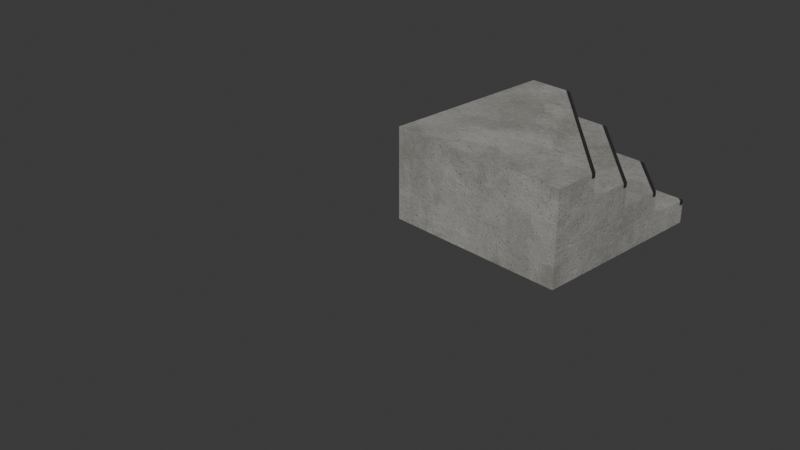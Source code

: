 # Source: Stairs_2_x_2_corner_out.blend  (saved by Blender 5.2.45; exported with 4.5.12 LTS)
import bpy
from mathutils import Matrix  # noqa: F401  (used for matrix-valued properties, if any)

bpy.ops.wm.read_factory_settings(use_empty=True)
scene = bpy.context.scene
scene.name = 'Scene'

# ---- collections
col_collection = bpy.data.collections.new('Collection'); scene.collection.children.link(col_collection)

# ---- images (referenced by path relative to the original .blend; pixels are not part of the script)
import os
ASSET_DIR = os.environ.get("B2B_ASSET_DIR", "")  # directory of the original .blend (textures are referenced by path, not embedded)
HERE = os.path.dirname(os.path.abspath(__file__))  # packed textures are extracted next to this script under _unpacked/

def load_image(name, relpath, width, height, colorspace="sRGB"):
    """Load a texture the original file referenced (path relative to the .blend, or extracted next to this script)."""
    p = next((c for c in (os.path.join(HERE, relpath), os.path.join(ASSET_DIR, relpath)) if relpath and os.path.exists(c)), "")
    if p:
        img = bpy.data.images.load(p, check_existing=True)
        img.name = name
    else:  # same state as the original file: an image datablock whose file is absent (Cycles renders it pink)
        img = bpy.data.images.new(name, width, height)
        img.source = "FILE"
        img.filepath = "//" + (relpath or name)
    img.colorspace_settings.name = colorspace
    return img
img_betonbasecolor_jpg = load_image('betonbasecolor.jpg', '_unpacked/betonbasecolor.297c9c9d.jpg', 2048, 2048, 'sRGB')
img_betonroughness_jpg = load_image('betonroughness.jpg', '_unpacked/betonroughness.c0554668.jpg', 2048, 2048, 'Non-Color')
img_betonheight_jpg = load_image('betonheight.jpg', '_unpacked/betonheight.f189158e.jpg', 2048, 2048, 'Non-Color')
img_betonnormal_jpg = load_image('betonnormal.jpg', '_unpacked/betonnormal.05b7e910.jpg', 2048, 2048, 'Non-Color')
img_betonambientocclusion_jpg = load_image('betonambientocclusion.jpg', '_unpacked/betonambientocclusion.1530d23e.jpg', 2048, 2048, 'Non-Color')
img_brushed02_height_tif = load_image('brushed02_height.tif', '_unpacked/brushed02_height.308921a3.tif', 2048, 2048, 'Non-Color')
img_brushed02_diffuse_jpg = load_image('brushed02_diffuse.jpg', '_unpacked/brushed02_diffuse.d2873009.jpg', 2048, 2048, 'sRGB')
img_brushed02_metallic_jpg = load_image('brushed02_metallic.jpg', '_unpacked/brushed02_metallic.93c7a372.jpg', 2048, 2048, 'Non-Color')
img_brushed02_specular_jpg = load_image('brushed02_specular.jpg', '_unpacked/brushed02_specular.c6540cd5.jpg', 2048, 2048, 'Non-Color')
img_brushed02_glossiness_jpg = load_image('brushed02_glossiness.jpg', '_unpacked/brushed02_glossiness.5550dac7.jpg', 2048, 2048, 'Non-Color')
img_brushed02_normal_opengl_jpg = load_image('brushed02_normal_opengl.jpg', '_unpacked/brushed02_normal_opengl.9d5ed27e.jpg', 2048, 2048, 'Non-Color')

# ---- materials (node trees are filled in below, after node groups)
mat_concrete = bpy.data.materials.new('Concrete')
mat_concrete.displacement_method = 'BOTH'
mat_concrete.use_backface_culling_lightprobe_volume = False
mat_concrete.diffuse_color = (0.0, 0.0, 0.0, 1.0)
mat_concrete.roughness = 0.5528
mat_concrete.specular_intensity = 1.0
mat_concrete.metallic = 1.0
mat_brushed_used_metal_silver = bpy.data.materials.new('Brushed used metal silver')
mat_brushed_used_metal_silver.displacement_method = 'BOTH'
mat_brushed_used_metal_silver.use_backface_culling_lightprobe_volume = False

# ---- material node trees
mat_concrete.use_nodes = True; mat_concrete.node_tree.nodes.clear()
_N = mat_concrete.node_tree.nodes; _L = mat_concrete.node_tree.links
n0 = _N.new('NodeFrame'); n0.name = 'Frame'; n0.location = (-1522, 344)
n0.label = 'Mapping'
n0.width = 400
n1 = _N.new('NodeFrame'); n1.name = 'Frame.001'; n1.location = (-947, 358)
n1.label = 'Textures'
n1.width = 433
n2 = _N.new('ShaderNodeOutputMaterial'); n2.name = 'Material Output'; n2.location = (573, 310)
n3 = _N.new('ShaderNodeDisplacement'); n3.name = 'Displacement'; n3.location = (58, -467)
n3.inputs[2].default_value = 0.04
n4 = _N.new('ShaderNodeMapping'); n4.name = 'Mapping'; n4.location = (230, -36)
n5 = _N.new('ShaderNodeTexCoord'); n5.name = 'Texture Coordinate'; n5.location = (30, -36)
n6 = _N.new('ShaderNodeMix'); n6.name = 'Mix'; n6.location = (-176, 276)
n6.data_type = 'RGBA'
n6.blend_type = 'MULTIPLY'
n6.inputs[7].default_value = (0.02629, 0.02629, 0.02629, 1.0)
n7 = _N.new('ShaderNodeHueSaturation'); n7.name = 'Hue Saturation Value'; n7.location = (-519, 255)
n8 = _N.new('ShaderNodeNormalMap'); n8.name = 'Normal Map'; n8.location = (-475, -248)
n8.inputs[0].default_value = 3.0
n9 = _N.new('ShaderNodeGamma'); n9.name = 'Gamma'; n9.location = (-402, -1)
n9.inputs[1].default_value = 1.2
n10 = _N.new('ShaderNodeGamma'); n10.name = 'Gamma.001'; n10.location = (-198, -666)
n10.inputs[1].default_value = 2.0
n11 = _N.new('NodeReroute'); n11.name = 'Reroute'; n11.location = (35, -426)
n11.width = 10
n11.socket_idname = 'NodeSocketVector'
n12 = _N.new('ShaderNodeTexImage'); n12.name = 'Image Texture.001'; n12.location = (85, -36)
n12.label = 'Base Color'
n12.width = 317
n12.image = img_betonbasecolor_jpg
n13 = _N.new('ShaderNodeTexImage'); n13.name = 'Image Texture.002'; n13.location = (85, -316)
n13.label = 'Roughness'
n13.width = 317
n13.image = img_betonroughness_jpg
n14 = _N.new('ShaderNodeTexImage'); n14.name = 'Image Texture'; n14.location = (-864, -539)
n14.width = 328
n14.image = img_betonheight_jpg
n15 = _N.new('ShaderNodeTexImage'); n15.name = 'Image Texture.003'; n15.location = (85, -596)
n15.label = 'Normal'
n15.width = 317
n15.image = img_betonnormal_jpg
n16 = _N.new('ShaderNodeTexImage'); n16.name = 'Image Texture.004'; n16.location = (-864, -864)
n16.width = 349
n16.image = img_betonambientocclusion_jpg
n17 = _N.new('ShaderNodeBsdfPrincipled'); n17.name = 'Principled BSDF'; n17.location = (49, 89)
n17.distribution = 'GGX'
n17.subsurface_method = 'RANDOM_WALK_SKIN'
n17.inputs[3].default_value = 1.45
n17.inputs[13].default_value = 1.0
n17.inputs[27].default_value = (0.0, 0.0, 0.0, 1.0)
n18 = _N.new('ShaderNodeInvert'); n18.name = 'Invert Color'; n18.location = (-426, -801)
n4.parent = n0
n5.parent = n0
n11.parent = n1
n12.parent = n1
n13.parent = n1
n15.parent = n1
_L.new(n17.outputs[0], n2.inputs[0])
_L.new(n9.outputs[0], n17.inputs[2])
_L.new(n15.outputs[0], n8.inputs[1])
_L.new(n8.outputs[0], n17.inputs[5])
_L.new(n11.outputs[0], n12.inputs[0])
_L.new(n11.outputs[0], n13.inputs[0])
_L.new(n11.outputs[0], n15.inputs[0])
_L.new(n4.outputs[0], n11.inputs[0])
_L.new(n5.outputs[2], n4.inputs[0])
_L.new(n12.outputs[0], n7.inputs[4])
_L.new(n13.outputs[0], n9.inputs[0])
_L.new(n11.outputs[0], n14.inputs[0])
_L.new(n14.outputs[0], n3.inputs[0])
_L.new(n11.outputs[0], n16.inputs[0])
_L.new(n7.outputs[0], n6.inputs[6])
_L.new(n6.outputs[2], n17.inputs[0])
_L.new(n18.outputs[0], n10.inputs[0])
_L.new(n10.outputs[0], n6.inputs[0])
_L.new(n16.outputs[0], n18.inputs[1])
n2.is_active_output = True
mat_brushed_used_metal_silver.use_nodes = True; mat_brushed_used_metal_silver.node_tree.nodes.clear()
_N = mat_brushed_used_metal_silver.node_tree.nodes; _L = mat_brushed_used_metal_silver.node_tree.links
n0 = _N.new('ShaderNodeBsdfPrincipled'); n0.name = 'Principled BSDF'; n0.location = (10, 300)
n1 = _N.new('ShaderNodeOutputMaterial'); n1.name = 'Material Output'; n1.location = (300, 300)
n2 = _N.new('ShaderNodeTexImage'); n2.name = 'Image Texture'; n2.location = (85, -1156)
n2.label = 'Displacement'
n2.image = img_brushed02_height_tif
n3 = _N.new('ShaderNodeDisplacement'); n3.name = 'Displacement'; n3.location = (110, -400)
n3.inputs[2].default_value = 0.008
n4 = _N.new('ShaderNodeTexImage'); n4.name = 'Image Texture.001'; n4.location = (85, -36)
n4.label = 'Base Color'
n4.image = img_brushed02_diffuse_jpg
n5 = _N.new('ShaderNodeTexImage'); n5.name = 'Image Texture.002'; n5.location = (85, -316)
n5.label = 'Metallic'
n5.image = img_brushed02_metallic_jpg
n6 = _N.new('ShaderNodeTexImage'); n6.name = 'Image Texture.003'; n6.location = (85, -596)
n6.label = 'Specular IOR Level'
n6.image = img_brushed02_specular_jpg
n7 = _N.new('ShaderNodeTexImage'); n7.name = 'Image Texture.004'; n7.location = (85, -876)
n7.label = 'Roughness'
n7.image = img_brushed02_glossiness_jpg
n8 = _N.new('ShaderNodeInvert'); n8.name = 'Invert Color'; n8.location = (-240, -340)
n9 = _N.new('ShaderNodeTexImage'); n9.name = 'Image Texture.005'; n9.location = (85, -1436)
n9.label = 'Normal'
n9.image = img_brushed02_normal_opengl_jpg
n10 = _N.new('ShaderNodeNormalMap'); n10.name = 'Normal Map'; n10.location = (-240, -900)
n11 = _N.new('ShaderNodeMapping'); n11.name = 'Mapping'; n11.location = (230, -36)
n12 = _N.new('NodeReroute'); n12.name = 'Reroute'; n12.location = (35, -827)
n12.width = 10
n12.socket_idname = 'NodeSocketVector'
n13 = _N.new('ShaderNodeTexCoord'); n13.name = 'Texture Coordinate'; n13.location = (30, -36)
n14 = _N.new('NodeFrame'); n14.name = 'Frame'; n14.location = (-1270, 336)
n14.label = 'Mapping'
n14.width = 400
n15 = _N.new('NodeFrame'); n15.name = 'Frame.001'; n15.location = (-625, 536)
n15.label = 'Textures'
n15.width = 355
n2.parent = n15
n4.parent = n15
n5.parent = n15
n6.parent = n15
n7.parent = n15
n9.parent = n15
n11.parent = n14
n12.parent = n15
n13.parent = n14
_L.new(n0.outputs[0], n1.inputs[0])
_L.new(n2.outputs[0], n3.inputs[0])
_L.new(n4.outputs[0], n0.inputs[0])
_L.new(n5.outputs[0], n0.inputs[1])
_L.new(n6.outputs[0], n0.inputs[13])
_L.new(n7.outputs[0], n8.inputs[1])
_L.new(n8.outputs[0], n0.inputs[2])
_L.new(n9.outputs[0], n10.inputs[1])
_L.new(n10.outputs[0], n0.inputs[5])
_L.new(n12.outputs[0], n4.inputs[0])
_L.new(n12.outputs[0], n5.inputs[0])
_L.new(n12.outputs[0], n6.inputs[0])
_L.new(n12.outputs[0], n7.inputs[0])
_L.new(n12.outputs[0], n2.inputs[0])
_L.new(n12.outputs[0], n9.inputs[0])
_L.new(n11.outputs[0], n12.inputs[0])
_L.new(n13.outputs[2], n11.inputs[0])
n1.is_active_output = True

# ---- world
world_world = bpy.data.worlds.new('World'); scene.world = world_world
world_world.use_nodes = True; world_world.node_tree.nodes.clear()
_N = world_world.node_tree.nodes; _L = world_world.node_tree.links
n0 = _N.new('ShaderNodeOutputWorld'); n0.name = 'World Output'; n0.location = (200, 100)
n1 = _N.new('ShaderNodeBackground'); n1.name = 'Background'; n1.location = (-200, 100)
n1.inputs[0].default_value = (0.05088, 0.05088, 0.05088, 1.0)
_L.new(n1.outputs[0], n0.inputs[0])
n0.is_active_output = True
world_world.color = (0.05088, 0.05088, 0.05088)
world_world.sun_shadow_jitter_overblur = 0.0

# ---- cameras
cam_camera = bpy.data.cameras.new('Camera')
cam_camera.clip_end = 100.0
cam_camera.ortho_scale = 7.314

# ---- meshes
me_plane = bpy.data.meshes.new('Plane')
me_plane.from_pydata([(1.0, 0.95, 0.2), (1.0, 1.0, 0.2), (1.0, 1.0, 0.25), (1.0, 1.0, 0.0), (1.0, 0.95, 0.25), (1.0, 0.95, 0.0), (1.0, 0.5, 0.2), (1.0, 0.5, 0.25), (1.0, 0.5, 0.0), (1.0, 0.45, 0.2), (1.0, 0.45, 0.25), (1.0, 0.45, 0.0), (1.0, 0.5, 0.45), (1.0, 0.45, 0.45), (1.0, 0.5, 0.5), (1.0, 0.45, 0.5), (1.0, -5.96e-08, 0.2), (1.0, -5.96e-08, 0.25), (1.0, -5.96e-08, 0.0), (1.0, -5.96e-08, 0.45), (1.0, -5.96e-08, 0.5), (1.0, -0.05, 0.2), (1.0, -0.05, 0.25), (1.0, -0.05, 0.0), (1.0, -0.05, 0.45), (1.0, -0.05, 0.5), (1.0, -0.5, 0.2), (1.0, -0.5, 0.25), (1.0, -0.5, 0.0), (1.0, -0.5, 0.45), (1.0, -0.5, 0.5), (1.0, -0.55, 0.2), (1.0, -0.55, 0.25), (1.0, -0.55, 0.0), (1.0, -0.55, 0.45), (1.0, -0.55, 0.5), (1.0, -1.0, 0.2), (1.0, -1.0, 0.25), (1.0, -1.0, 0.0), (1.0, -1.0, 0.45), (1.0, -1.0, 0.5), (1.0, -5.96e-08, 0.7), (1.0, -0.05, 0.7), (1.0, -0.5, 0.7), (1.0, -0.55, 0.7), (1.0, -1.0, 0.7), (1.0, -5.96e-08, 0.75), (1.0, -0.05, 0.75), (1.0, -0.5, 0.75), (1.0, -0.55, 0.75), (1.0, -1.0, 0.75), (1.0, -0.5, 0.95), (1.0, -0.55, 0.95), (1.0, -0.5, 1.0), (1.0, -0.55, 1.0), (1.0, -1.0, 1.0), (0.95, 1.0, 0.2), (0.95, 1.0, 0.25), (0.95, 1.0, 0.0), (0.5, 1.0, 0.2), (0.5, 1.0, 0.25), (0.5, 1.0, 0.0), (0.45, 1.0, 0.2), (0.45, 1.0, 0.25), (0.45, 1.0, 0.0), (0.5, 1.0, 0.45), (0.45, 1.0, 0.45), (0.5, 1.0, 0.5), (0.45, 1.0, 0.5), (0.0, 1.0, 0.2), (0.0, 1.0, 0.25), (0.0, 1.0, 0.0), (0.0, 1.0, 0.45), (0.0, 1.0, 0.5), (-0.05, 1.0, 0.2), (-0.05, 1.0, 0.25), (-0.05, 1.0, 0.0), (-0.05, 1.0, 0.45), (-0.05, 1.0, 0.5), (-0.5, 1.0, 0.2), (-0.5, 1.0, 0.25), (-0.5, 1.0, 0.0), (-0.5, 1.0, 0.45), (-0.5, 1.0, 0.5), (-0.55, 1.0, 0.2), (-0.55, 1.0, 0.25), (-0.55, 1.0, 0.0), (-0.55, 1.0, 0.45), (-0.55, 1.0, 0.5), (-1.0, 1.0, 0.2), (-1.0, 1.0, 0.25), (-1.0, 1.0, 0.0), (-1.0, 1.0, 0.45), (-1.0, 1.0, 0.5), (0.0, 1.0, 0.7), (-0.05, 1.0, 0.7), (-0.5, 1.0, 0.7), (-0.55, 1.0, 0.7), (-1.0, 1.0, 0.7), (0.0, 1.0, 0.75), (-0.05, 1.0, 0.75), (-0.5, 1.0, 0.75), (-0.55, 1.0, 0.75), (-1.0, 1.0, 0.75), (-0.5, 1.0, 0.95), (-0.55, 1.0, 0.95), (-1.0, 1.0, 0.95), (-0.5, 1.0, 1.0), (-0.55, 1.0, 1.0), (-1.0, 1.0, 1.0), (0.975, 0.975, 0.25), (0.75, 0.75, 0.25), (0.75, 0.75, 0.45), (0.75, 0.75, 0.5), (0.725, 0.725, 0.5), (0.5, 0.5, 0.5), (0.5, 0.5, 0.7), (0.5, 0.5, 0.75), (0.475, 0.475, 0.75), (0.25, 0.25, 0.75), (0.25, 0.25, 0.95), (0.25, 0.25, 1.0), (0.225, 0.225, 1.0), (-1.0, -1.0, 1.0), (1.0, -1.0, 0.95), (-1.0, -1.0, 0.95), (-1.0, -1.0, 0.75), (-1.0, -1.0, 0.7), (-1.0, -1.0, 0.5), (-1.0, -1.0, 0.45), (-1.0, -1.0, 0.25), (-1.0, -1.0, 0.2), (-1.0, -1.0, 0.0), (0.975, 0.975, 0.0), (0.75, 0.75, 0.0), (0.725, 0.725, 0.0), (0.5, 0.5, 0.0), (0.475, 0.475, 0.0), (0.25, 0.25, 0.0), (0.225, 0.225, 0.0)], [], [(1, 2, 4, 0), (3, 1, 0, 5), (5, 0, 6, 8), (0, 4, 7, 6), (8, 6, 9, 11), (6, 7, 10, 9), (10, 7, 12, 13), (13, 12, 14, 15), (10, 13, 19, 17), (9, 10, 17, 16), (13, 15, 20, 19), (11, 9, 16, 18), (17, 19, 24, 22), (16, 17, 22, 21), (19, 20, 25, 24), (18, 16, 21, 23), (22, 24, 29, 27), (21, 22, 27, 26), (24, 25, 30, 29), (23, 21, 26, 28), (27, 29, 34, 32), (26, 27, 32, 31), (29, 30, 35, 34), (28, 26, 31, 33), (33, 31, 36, 38), (32, 34, 39, 37), (31, 32, 37, 36), (34, 35, 40, 39), (25, 20, 41, 42), (30, 25, 42, 43), (35, 30, 43, 44), (40, 35, 44, 45), (44, 43, 48, 49), (42, 41, 46, 47), (45, 44, 49, 50), (43, 42, 47, 48), (50, 49, 52, 124), (49, 48, 51, 52), (124, 52, 54, 55), (52, 51, 53, 54), (1, 2, 57, 56), (3, 1, 56, 58), (58, 56, 59, 61), (56, 57, 60, 59), (61, 59, 62, 64), (59, 60, 63, 62), (63, 60, 65, 66), (66, 65, 67, 68), (63, 66, 72, 70), (62, 63, 70, 69), (66, 68, 73, 72), (64, 62, 69, 71), (70, 72, 77, 75), (69, 70, 75, 74), (72, 73, 78, 77), (71, 69, 74, 76), (75, 77, 82, 80), (74, 75, 80, 79), (77, 78, 83, 82), (76, 74, 79, 81), (80, 82, 87, 85), (79, 80, 85, 84), (82, 83, 88, 87), (81, 79, 84, 86), (86, 84, 89, 91), (85, 87, 92, 90), (84, 85, 90, 89), (87, 88, 93, 92), (78, 73, 94, 95), (83, 78, 95, 96), (88, 83, 96, 97), (93, 88, 97, 98), (97, 96, 101, 102), (95, 94, 99, 100), (98, 97, 102, 103), (96, 95, 100, 101), (103, 102, 105, 106), (102, 101, 104, 105), (106, 105, 108, 109), (105, 104, 107, 108), (110, 57, 2), (110, 57, 60, 111), (111, 60, 65, 112), (112, 65, 67, 113), (113, 67, 68, 114), (114, 68, 73, 115), (115, 73, 94, 116), (116, 94, 99, 117), (117, 99, 100, 118), (118, 100, 101, 119), (119, 101, 104, 120), (120, 104, 107, 121), (121, 107, 108, 122), (122, 108, 109, 123), (54, 122, 123, 55), (53, 121, 122, 54), (51, 120, 121, 53), (48, 119, 120, 51), (47, 118, 119, 48), (46, 117, 118, 47), (41, 116, 117, 46), (20, 115, 116, 41), (15, 114, 115, 20), (14, 113, 114, 15), (12, 112, 113, 14), (7, 111, 112, 12), (4, 110, 111, 7), (4, 110, 2), (55, 123, 125, 124), (123, 109, 106, 125), (124, 125, 126, 50), (125, 106, 103, 126), (50, 126, 127, 45), (126, 103, 98, 127), (45, 127, 128, 40), (127, 98, 93, 128), (40, 128, 129, 39), (128, 93, 92, 129), (39, 129, 130, 37), (129, 92, 90, 130), (37, 130, 131, 36), (130, 90, 89, 131), (36, 131, 132, 38), (131, 89, 91, 132), (133, 58, 3), (134, 61, 58, 133), (135, 64, 61, 134), (136, 71, 64, 135), (137, 76, 71, 136), (138, 81, 76, 137), (139, 86, 81, 138), (132, 91, 86, 139), (38, 132, 139, 33), (33, 139, 138, 28), (28, 138, 137, 23), (23, 137, 136, 18), (18, 136, 135, 11), (11, 135, 134, 8), (8, 134, 133, 5), (5, 133, 3)])
me_plane.polygons.foreach_set('material_index', [1, 0, 0, 0, 0, 0, 0, 1, 0, 0, 0, 0, 0, 0, 0, 0, 0, 0, 0, 0, 0, 0, 0, 0, 0, 0, 0, 0, 0, 0, 0, 0, 0, 1, 0, 0, 0, 0, 0, 1, 1, 0, 0, 0, 0, 0, 0, 1, 0, 0, 0, 0, 0, 0, 0, 0, 0, 0, 0, 0, 0, 0, 0, 0, 0, 0, 0, 0, 0, 0, 0, 0, 0, 1, 0, 0, 0, 0, 0, 1, 1, 0, 0, 1, 1, 0, 0, 1, 1, 0, 0, 1, 1, 0, 0, 1, 1, 0, 0, 1, 1, 0, 0, 1, 1, 0, 0, 1, 0, 0, 0, 0, 0, 0, 0, 0, 0, 0, 0, 0, 0, 0, 0, 0, 0, 0, 0, 0, 0, 0, 0, 0, 0, 0, 0, 0, 0, 0, 0, 0])
_uv = me_plane.uv_layers.new(name='UVMap')
_uv.uv.foreach_set('vector', [0.7, 0.5, 0.6875, 0.5, 0.6875, 0.4875, 0.7, 0.4875, 0.75, 0.5, 0.7, 0.5, 0.7, 0.4875, 0.75, 0.4875, 0.75, 0.4875, 0.7, 0.4875, 0.7, 0.375, 0.75, 0.375, 0.7, 0.4875, 0.6875, 0.4875, 0.6875, 0.375, 0.7, 0.375, 0.75, 0.375, 0.7, 0.375, 0.7, 0.3625, 0.75, 0.3625, 0.7, 0.375, 0.6875, 0.375, 0.6875, 0.3625, 0.7, 0.3625, 0.6875, 0.3625, 0.6875, 0.375, 0.6375, 0.375, 0.6375, 0.3625, 0.6375, 0.3625, 0.6375, 0.375, 0.625, 0.375, 0.625, 0.3625, 0.6875, 0.3625, 0.6375, 0.3625, 0.6375, 0.25, 0.6875, 0.25, 0.7, 0.3625, 0.6875, 0.3625, 0.6875, 0.25, 0.7, 0.25, 0.6375, 0.3625, 0.625, 0.3625, 0.625, 0.25, 0.6375, 0.25, 0.75, 0.3625, 0.7, 0.3625, 0.7, 0.25, 0.75, 0.25, 0.6875, 0.25, 0.6375, 0.25, 0.6375, 0.2375, 0.6875, 0.2375, 0.7, 0.25, 0.6875, 0.25, 0.6875, 0.2375, 0.7, 0.2375, 0.6375, 0.25, 0.625, 0.25, 0.625, 0.2375, 0.6375, 0.2375, 0.75, 0.25, 0.7, 0.25, 0.7, 0.2375, 0.75, 0.2375, 0.6875, 0.2375, 0.6375, 0.2375, 0.6375, 0.125, 0.6875, 0.125, 0.7, 0.2375, 0.6875, 0.2375, 0.6875, 0.125, 0.7, 0.125, 0.6375, 0.2375, 0.625, 0.2375, 0.625, 0.125, 0.6375, 0.125, 0.75, 0.2375, 0.7, 0.2375, 0.7, 0.125, 0.75, 0.125, 0.6875, 0.125, 0.6375, 0.125, 0.6375, 0.1125, 0.6875, 0.1125, 0.7, 0.125, 0.6875, 0.125, 0.6875, 0.1125, 0.7, 0.1125, 0.6375, 0.125, 0.625, 0.125, 0.625, 0.1125, 0.6375, 0.1125, 0.75, 0.125, 0.7, 0.125, 0.7, 0.1125, 0.75, 0.1125, 0.75, 0.1125, 0.7, 0.1125, 0.7, -6.756e-09, 0.75, -2.981e-09, 0.6875, 0.1125, 0.6375, 0.1125, 0.6375, -1.147e-08, 0.6875, -7.7e-09, 0.7, 0.1125, 0.6875, 0.1125, 0.6875, -7.7e-09, 0.7, -6.756e-09, 0.6375, 0.1125, 0.625, 0.1125, 0.625, -1.242e-08, 0.6375, -1.147e-08, 0.625, 0.2375, 0.625, 0.25, 0.575, 0.25, 0.575, 0.2375, 0.625, 0.125, 0.625, 0.2375, 0.575, 0.2375, 0.575, 0.125, 0.625, 0.1125, 0.625, 0.125, 0.575, 0.125, 0.575, 0.1125, 0.625, -1.242e-08, 0.625, 0.1125, 0.575, 0.1125, 0.575, -1.619e-08, 0.575, 0.1125, 0.575, 0.125, 0.5625, 0.125, 0.5625, 0.1125, 0.575, 0.2375, 0.575, 0.25, 0.5625, 0.25, 0.5625, 0.2375, 0.575, -1.619e-08, 0.575, 0.1125, 0.5625, 0.1125, 0.5625, -1.714e-08, 0.575, 0.125, 0.575, 0.2375, 0.5625, 0.2375, 0.5625, 0.125, 0.5625, -1.714e-08, 0.5625, 0.1125, 0.5125, 0.1125, 0.5125, -2.091e-08, 0.5625, 0.1125, 0.5625, 0.125, 0.5125, 0.125, 0.5125, 0.1125, 0.5125, -2.091e-08, 0.5125, 0.1125, 0.5, 0.1125, 0.5, -2.186e-08, 0.5125, 0.1125, 0.5125, 0.125, 0.5, 0.125, 0.5, 0.1125, 0.7, 0.5, 0.6875, 0.5, 0.6875, 0.4875, 0.7, 0.4875, 0.75, 0.5, 0.7, 0.5, 0.7, 0.4875, 0.75, 0.4875, 0.75, 0.4875, 0.7, 0.4875, 0.7, 0.375, 0.75, 0.375, 0.7, 0.4875, 0.6875, 0.4875, 0.6875, 0.375, 0.7, 0.375, 0.75, 0.375, 0.7, 0.375, 0.7, 0.3625, 0.75, 0.3625, 0.7, 0.375, 0.6875, 0.375, 0.6875, 0.3625, 0.7, 0.3625, 0.6875, 0.3625, 0.6875, 0.375, 0.6375, 0.375, 0.6375, 0.3625, 0.6375, 0.3625, 0.6375, 0.375, 0.625, 0.375, 0.625, 0.3625, 0.6875, 0.3625, 0.6375, 0.3625, 0.6375, 0.25, 0.6875, 0.25, 0.7, 0.3625, 0.6875, 0.3625, 0.6875, 0.25, 0.7, 0.25, 0.6375, 0.3625, 0.625, 0.3625, 0.625, 0.25, 0.6375, 0.25, 0.75, 0.3625, 0.7, 0.3625, 0.7, 0.25, 0.75, 0.25, 0.6875, 0.25, 0.6375, 0.25, 0.6375, 0.2375, 0.6875, 0.2375, 0.7, 0.25, 0.6875, 0.25, 0.6875, 0.2375, 0.7, 0.2375, 0.6375, 0.25, 0.625, 0.25, 0.625, 0.2375, 0.6375, 0.2375, 0.75, 0.25, 0.7, 0.25, 0.7, 0.2375, 0.75, 0.2375, 0.6875, 0.2375, 0.6375, 0.2375, 0.6375, 0.125, 0.6875, 0.125, 0.7, 0.2375, 0.6875, 0.2375, 0.6875, 0.125, 0.7, 0.125, 0.6375, 0.2375, 0.625, 0.2375, 0.625, 0.125, 0.6375, 0.125, 0.75, 0.2375, 0.7, 0.2375, 0.7, 0.125, 0.75, 0.125, 0.6875, 0.125, 0.6375, 0.125, 0.6375, 0.1125, 0.6875, 0.1125, 0.7, 0.125, 0.6875, 0.125, 0.6875, 0.1125, 0.7, 0.1125, 0.6375, 0.125, 0.625, 0.125, 0.625, 0.1125, 0.6375, 0.1125, 0.75, 0.125, 0.7, 0.125, 0.7, 0.1125, 0.75, 0.1125, 0.75, 0.1125, 0.7, 0.1125, 0.7, -6.756e-09, 0.75, -2.981e-09, 0.6875, 0.1125, 0.6375, 0.1125, 0.6375, -1.147e-08, 0.6875, -7.7e-09, 0.7, 0.1125, 0.6875, 0.1125, 0.6875, -7.7e-09, 0.7, -6.756e-09, 0.6375, 0.1125, 0.625, 0.1125, 0.625, -1.242e-08, 0.6375, -1.147e-08, 0.625, 0.2375, 0.625, 0.25, 0.575, 0.25, 0.575, 0.2375, 0.625, 0.125, 0.625, 0.2375, 0.575, 0.2375, 0.575, 0.125, 0.625, 0.1125, 0.625, 0.125, 0.575, 0.125, 0.575, 0.1125, 0.625, -1.242e-08, 0.625, 0.1125, 0.575, 0.1125, 0.575, -1.619e-08, 0.575, 0.1125, 0.575, 0.125, 0.5625, 0.125, 0.5625, 0.1125, 0.575, 0.2375, 0.575, 0.25, 0.5625, 0.25, 0.5625, 0.2375, 0.575, -1.619e-08, 0.575, 0.1125, 0.5625, 0.1125, 0.5625, -1.714e-08, 0.575, 0.125, 0.575, 0.2375, 0.5625, 0.2375, 0.5625, 0.125, 0.5625, -1.714e-08, 0.5625, 0.1125, 0.5125, 0.1125, 0.5125, -2.091e-08, 0.5625, 0.1125, 0.5625, 0.125, 0.5125, 0.125, 0.5125, 0.1125, 0.5125, -2.091e-08, 0.5125, 0.1125, 0.5, 0.1125, 0.5, -2.186e-08, 0.5125, 0.1125, 0.5125, 0.125, 0.5, 0.125, 0.5, 0.1125, 0.8446, 0.183, 0.8384, 0.1893, 0.8384, 0.1768, 0.9179, 0.08839, 0.9179, 0.09723, 0.8384, 0.1768, 0.8384, 0.08839, 0.6875, 0.4375, 0.6875, 0.5, 0.6375, 0.5, 0.6375, 0.4375, 0.6375, 0.4375, 0.6375, 0.5, 0.625, 0.5, 0.625, 0.4375, 0.8384, 0.7071, 0.8384, 0.7955, 0.8295, 0.8043, 0.8295, 0.7071, 0.8295, 0.7071, 0.8295, 0.8043, 0.75, 0.8839, 0.75, 0.7071, 0.625, 0.375, 0.625, 0.5, 0.575, 0.5, 0.575, 0.375, 0.575, 0.375, 0.575, 0.5, 0.5625, 0.5, 0.5625, 0.375, 0.8384, 0.2652, 0.8384, 0.4419, 0.8295, 0.4508, 0.8295, 0.2652, 0.8295, 0.2652, 0.8295, 0.4508, 0.75, 0.5303, 0.75, 0.2652, 0.5625, 0.3125, 0.5625, 0.5, 0.5125, 0.5, 0.5125, 0.3125, 0.5125, 0.3125, 0.5125, 0.5, 0.5, 0.5, 0.5, 0.3125, 0.3125, 0.6875, 0.5, 0.875, 0.5, 0.8875, 0.3063, 0.6938, 0.3063, 0.6938, 0.5, 0.8875, 0.5, 1.0, 1.391e-08, 1.0, 0.1125, 0.5, 0.3063, 0.6938, 1.391e-08, 1.0, 5.166e-08, 0.5, 0.125, 0.5, 0.3125, 0.6875, 0.3063, 0.6938, 0.1125, 0.5, 0.5125, 0.125, 0.5125, 0.3125, 0.5, 0.3125, 0.5, 0.125, 0.5625, 0.125, 0.5625, 0.3125, 0.5125, 0.3125, 0.5125, 0.125, 0.8295, 0.07955, 0.8295, 0.2652, 0.75, 0.2652, 0.75, 1.054e-08, 0.8384, 0.08839, 0.8384, 0.2652, 0.8295, 0.2652, 0.8295, 0.07955, 0.575, 0.25, 0.575, 0.375, 0.5625, 0.375, 0.5625, 0.25, 0.625, 0.25, 0.625, 0.375, 0.575, 0.375, 0.575, 0.25, 0.8295, 0.6099, 0.8295, 0.7071, 0.75, 0.7071, 0.75, 0.5303, 0.8384, 0.6187, 0.8384, 0.7071, 0.8295, 0.7071, 0.8295, 0.6099, 0.6375, 0.375, 0.6375, 0.4375, 0.625, 0.4375, 0.625, 0.375, 0.6875, 0.375, 0.6875, 0.4375, 0.6375, 0.4375, 0.6375, 0.375, 0.9179, 0.07955, 0.9179, 0.08839, 0.8384, 0.08839, 0.8384, 0.0, 0.8509, 0.1768, 0.8446, 0.183, 0.8384, 0.1768, 0.5, 1.0, 0.5, 0.5, 0.5125, 0.5, 0.5125, 1.0, 0.5, 0.5, 0.5, -2.186e-08, 0.5125, -2.091e-08, 0.5125, 0.5, 0.5125, 1.0, 0.5125, 0.5, 0.5625, 0.5, 0.5625, 1.0, 0.5125, 0.5, 0.5125, -2.091e-08, 0.5625, -1.714e-08, 0.5625, 0.5, 0.5625, 1.0, 0.5625, 0.5, 0.575, 0.5, 0.575, 1.0, 0.5625, 0.5, 0.5625, -1.714e-08, 0.575, -1.619e-08, 0.575, 0.5, 0.575, 1.0, 0.575, 0.5, 0.625, 0.5, 0.625, 1.0, 0.575, 0.5, 0.575, -1.619e-08, 0.625, -1.242e-08, 0.625, 0.5, 0.625, 1.0, 0.625, 0.5, 0.6375, 0.5, 0.6375, 1.0, 0.625, 0.5, 0.625, -1.242e-08, 0.6375, -1.147e-08, 0.6375, 0.5, 0.6375, 1.0, 0.6375, 0.5, 0.6875, 0.5, 0.6875, 1.0, 0.6375, 0.5, 0.6375, -1.147e-08, 0.6875, -7.7e-09, 0.6875, 0.5, 0.6875, 1.0, 0.6875, 0.5, 0.7, 0.5, 0.7, 1.0, 0.6875, 0.5, 0.6875, -7.7e-09, 0.7, -6.756e-09, 0.7, 0.5, 0.7, 1.0, 0.7, 0.5, 0.75, 0.5, 0.75, 1.0, 0.7, 0.5, 0.7, -6.756e-09, 0.75, -2.981e-09, 0.75, 0.5, 0.4937, 0.4937, 0.5, 0.4875, 0.5, 0.5, 0.4375, 0.4375, 0.5, 0.375, 0.5, 0.4875, 0.4937, 0.4937, 0.4312, 0.4312, 0.5, 0.3625, 0.5, 0.375, 0.4375, 0.4375, 0.375, 0.375, 0.5, 0.25, 0.5, 0.3625, 0.4312, 0.4312, 0.3687, 0.3687, 0.5, 0.2375, 0.5, 0.25, 0.375, 0.375, 0.3125, 0.3125, 0.5, 0.125, 0.5, 0.2375, 0.3687, 0.3687, 0.3062, 0.3062, 0.5, 0.1125, 0.5, 0.125, 0.3125, 0.3125, 5.96e-08, 4.5e-15, 0.5, 3.775e-08, 0.5, 0.1125, 0.3062, 0.3062, 2.186e-08, 0.5, 5.96e-08, 4.5e-15, 0.3062, 0.3062, 0.1125, 0.5, 0.1125, 0.5, 0.3062, 0.3062, 0.3125, 0.3125, 0.125, 0.5, 0.125, 0.5, 0.3125, 0.3125, 0.3687, 0.3687, 0.2375, 0.5, 0.2375, 0.5, 0.3687, 0.3687, 0.375, 0.375, 0.25, 0.5, 0.25, 0.5, 0.375, 0.375, 0.4312, 0.4312, 0.3625, 0.5, 0.3625, 0.5, 0.4312, 0.4312, 0.4375, 0.4375, 0.375, 0.5, 0.375, 0.5, 0.4375, 0.4375, 0.4937, 0.4937, 0.4875, 0.5, 0.4875, 0.5, 0.4937, 0.4937, 0.5, 0.5])
me_plane.materials.append(mat_concrete)
me_plane.materials.append(mat_brushed_used_metal_silver)
me_plane.update()

# ---- objects
ob_camera = bpy.data.objects.new('Camera', cam_camera)
ob_plane = bpy.data.objects.new('Plane', me_plane)

# ---- transforms, parenting, visibility, modifiers, constraints
ob_camera.location = (7.359, -6.926, 4.958)
ob_camera.rotation_euler = (1.109, 0.0, 0.8149)
ob_camera.lock_rotations_4d = False
ob_camera.empty_display_type = 'ARROWS'
ob_camera.color = (0.0, 0.0, 0.0, 0.0)
ob_camera.display_type = 'WIRE'
ob_camera.lineart.crease_threshold = 0.0
ob_plane.location = (1.0, 1.0, 0.0)

# ---- collection membership
col_collection.objects.link(ob_camera)
col_collection.objects.link(ob_plane)

# ---- scene / render settings (as saved in the file)
scene.camera = ob_camera
scene.frame_start = 1; scene.frame_end = 250; scene.frame_set(1)
scene.render.engine = 'BLENDER_EEVEE_NEXT'
scene.render.bake_bias = 0.0
scene.render.bake_samples = 0
scene.eevee.fast_gi_thickness_far = 0.0
bpy.context.view_layer.update()

# ---- added for rendering (the .blend has no usable light): sun
light_auto_sun = bpy.data.lights.new('AutoSun', 'SUN')
light_auto_sun.energy = 3.0
light_auto_sun.angle = 0.0523599
ob_auto_sun = bpy.data.objects.new('AutoSun', light_auto_sun)
scene.collection.objects.link(ob_auto_sun)
ob_auto_sun.rotation_euler = (0.872665, 0.174533, 0.523599)
bpy.context.view_layer.update()
